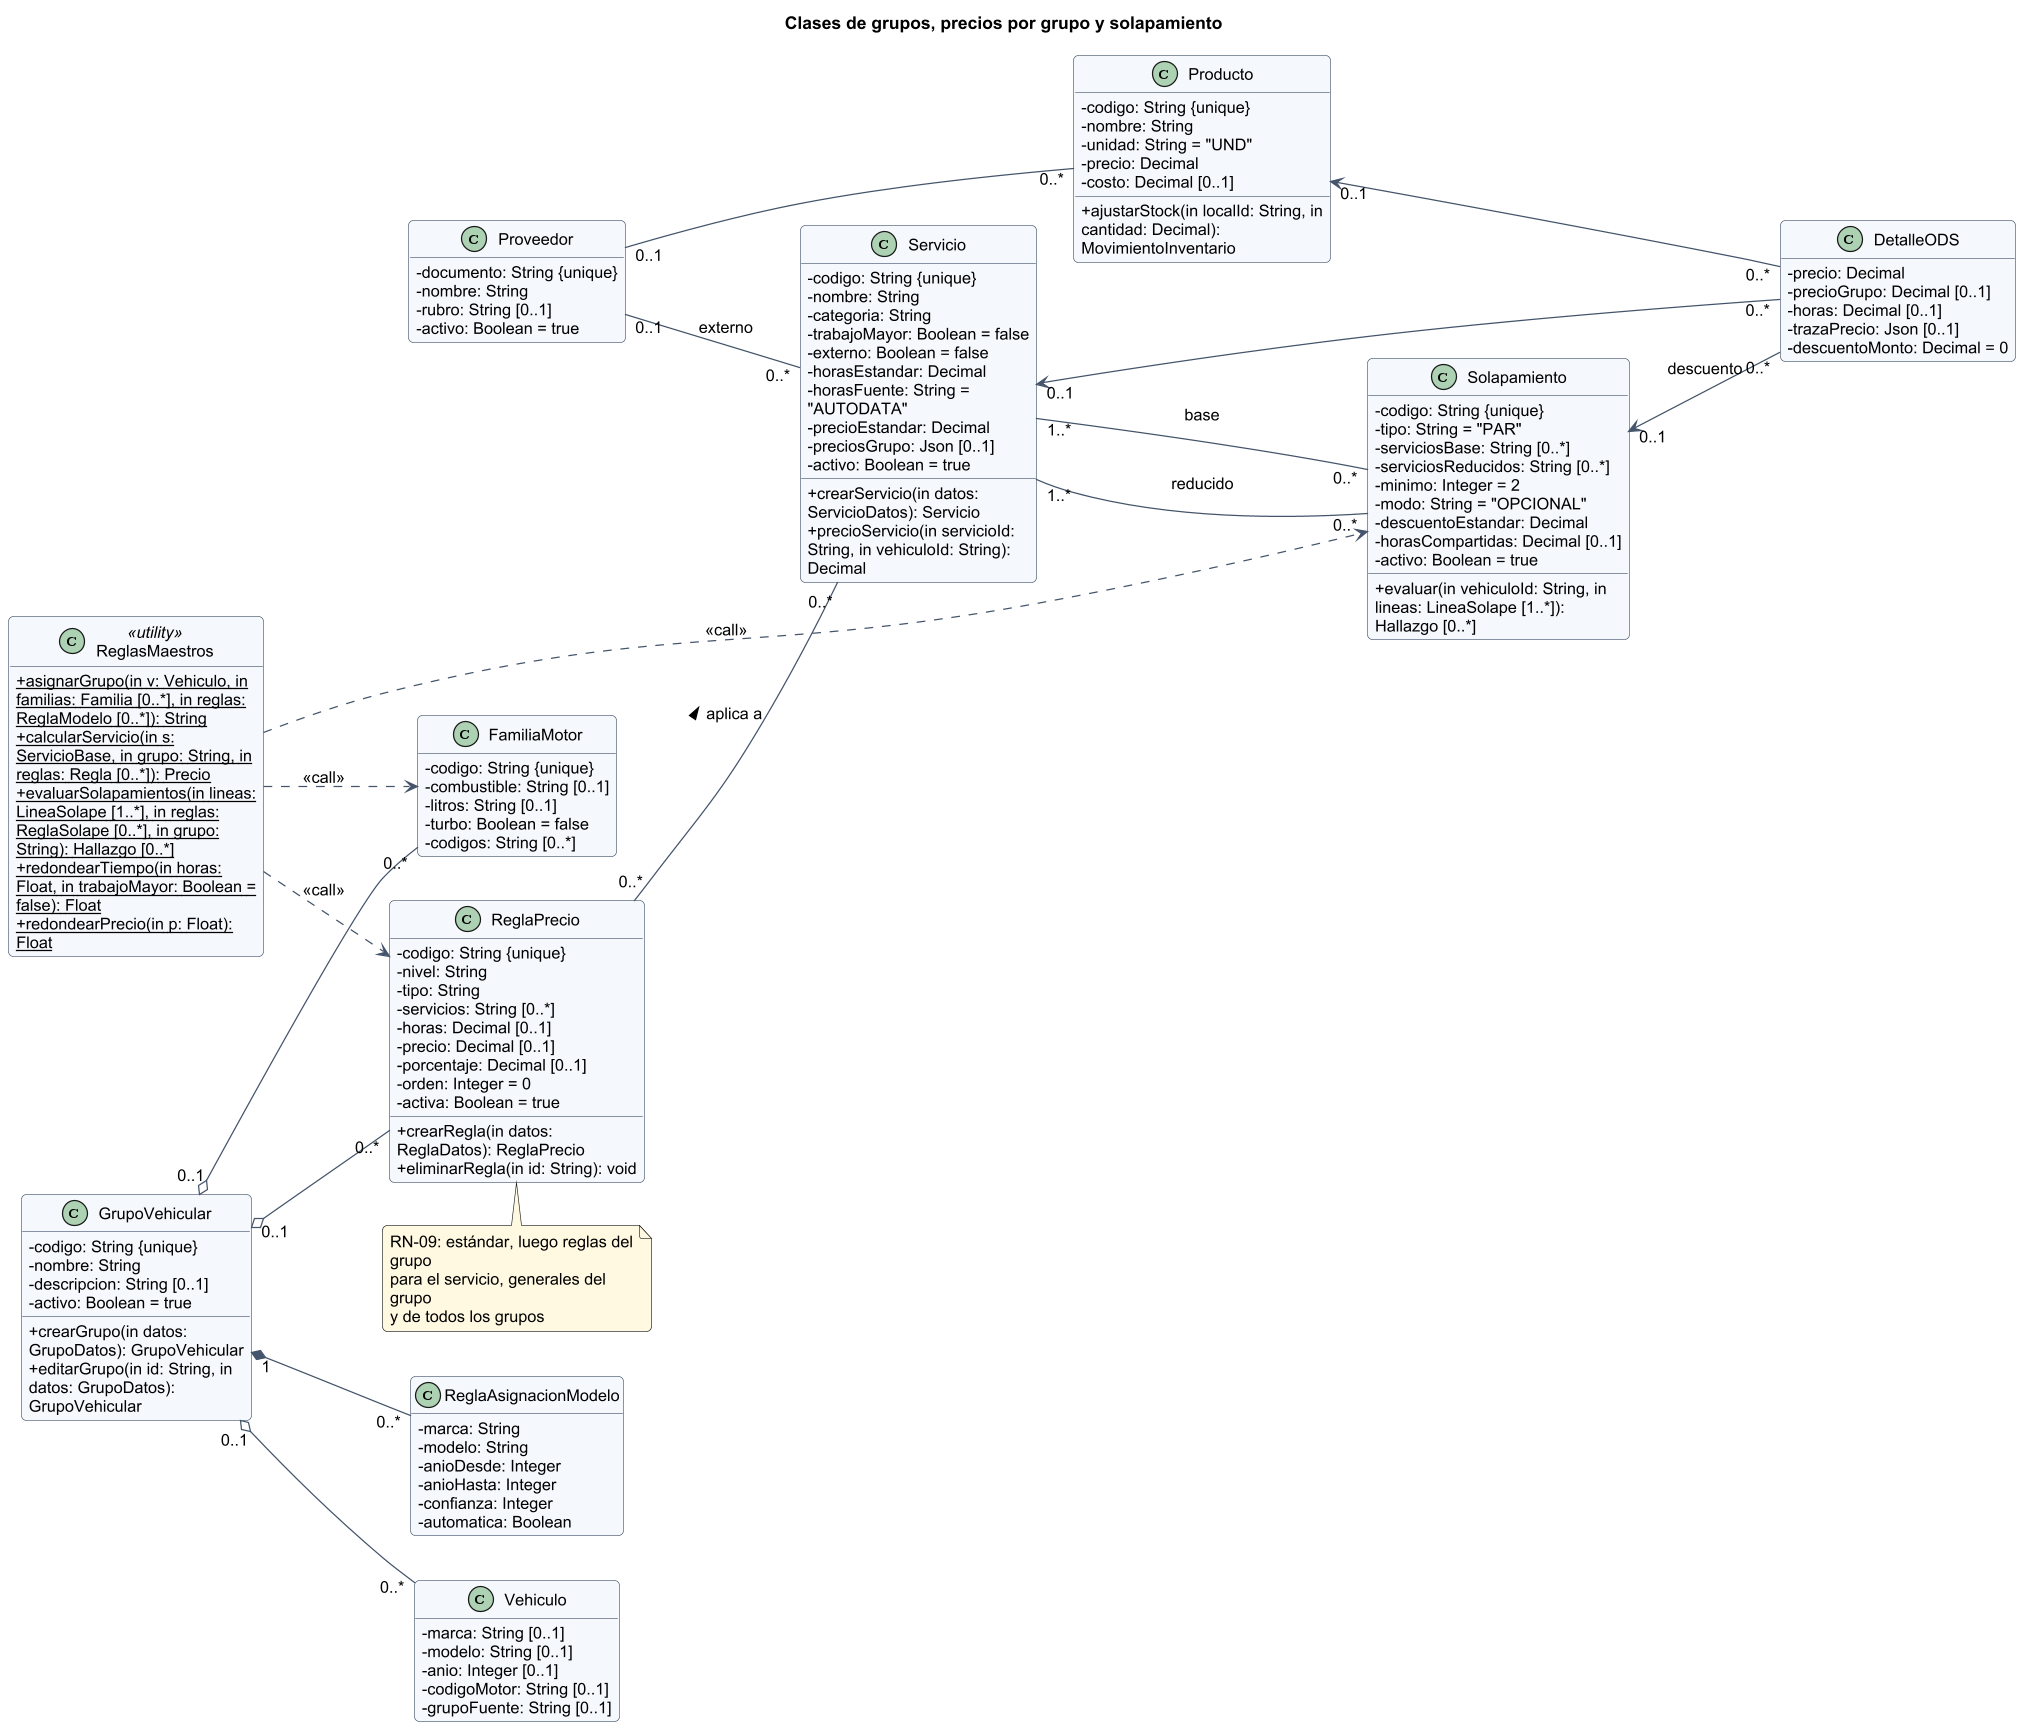

The diagram above was rendered by PlantUML. Its source (embedded in the PNG):
@startuml
!include _estilo.iuml
title Clases de grupos, precios por grupo y solapamiento
left to right direction
class GrupoVehicular {
  -codigo: String {unique}
  -nombre: String
  -descripcion: String [0..1]
  -activo: Boolean = true
  +crearGrupo(in datos: GrupoDatos): GrupoVehicular
  +editarGrupo(in id: String, in datos: GrupoDatos): GrupoVehicular
}
class FamiliaMotor {
  -codigo: String {unique}
  -combustible: String [0..1]
  -litros: String [0..1]
  -turbo: Boolean = false
  -codigos: String [0..*]
}
class ReglaAsignacionModelo {
  -marca: String
  -modelo: String
  -anioDesde: Integer
  -anioHasta: Integer
  -confianza: Integer
  -automatica: Boolean
}
class Vehiculo {
  -marca: String [0..1]
  -modelo: String [0..1]
  -anio: Integer [0..1]
  -codigoMotor: String [0..1]
  -grupoFuente: String [0..1]
}
class Servicio {
  -codigo: String {unique}
  -nombre: String
  -categoria: String
  -trabajoMayor: Boolean = false
  -externo: Boolean = false
  -horasEstandar: Decimal
  -horasFuente: String = "AUTODATA"
  -precioEstandar: Decimal
  -preciosGrupo: Json [0..1]
  -activo: Boolean = true
  +crearServicio(in datos: ServicioDatos): Servicio
  +precioServicio(in servicioId: String, in vehiculoId: String): Decimal
}
class ReglaPrecio {
  -codigo: String {unique}
  -nivel: String
  -tipo: String
  -servicios: String [0..*]
  -horas: Decimal [0..1]
  -precio: Decimal [0..1]
  -porcentaje: Decimal [0..1]
  -orden: Integer = 0
  -activa: Boolean = true
  +crearRegla(in datos: ReglaDatos): ReglaPrecio
  +eliminarRegla(in id: String): void
}
class Solapamiento {
  -codigo: String {unique}
  -tipo: String = "PAR"
  -serviciosBase: String [0..*]
  -serviciosReducidos: String [0..*]
  -minimo: Integer = 2
  -modo: String = "OPCIONAL"
  -descuentoEstandar: Decimal
  -horasCompartidas: Decimal [0..1]
  -activo: Boolean = true
  +evaluar(in vehiculoId: String, in lineas: LineaSolape [1..*]): Hallazgo [0..*]
}
class ReglasMaestros <<utility>> {
  {static} +asignarGrupo(in v: Vehiculo, in familias: Familia [0..*], in reglas: ReglaModelo [0..*]): String
  {static} +calcularServicio(in s: ServicioBase, in grupo: String, in reglas: Regla [0..*]): Precio
  {static} +evaluarSolapamientos(in lineas: LineaSolape [1..*], in reglas: ReglaSolape [0..*], in grupo: String): Hallazgo [0..*]
  {static} +redondearTiempo(in horas: Float, in trabajoMayor: Boolean = false): Float
  {static} +redondearPrecio(in p: Float): Float
}
class Proveedor {
  -documento: String {unique}
  -nombre: String
  -rubro: String [0..1]
  -activo: Boolean = true
}
class Producto {
  -codigo: String {unique}
  -nombre: String
  -unidad: String = "UND"
  -precio: Decimal
  -costo: Decimal [0..1]
  +ajustarStock(in localId: String, in cantidad: Decimal): MovimientoInventario
}
class DetalleODS {
  -precio: Decimal
  -precioGrupo: Decimal [0..1]
  -horas: Decimal [0..1]
  -trazaPrecio: Json [0..1]
  -descuentoMonto: Decimal = 0
}
GrupoVehicular "0..1" o-- "0..*" Vehiculo
GrupoVehicular "0..1" o-- "0..*" FamiliaMotor
GrupoVehicular "1" *-- "0..*" ReglaAsignacionModelo
GrupoVehicular "0..1" o-- "0..*" ReglaPrecio
ReglaPrecio "0..*" -- "0..*" Servicio : aplica a >
Servicio "1..*" -- "0..*" Solapamiento : base
Servicio "1..*" -- "0..*" Solapamiento : reducido
Proveedor "0..1" -- "0..*" Servicio : externo
Proveedor "0..1" -- "0..*" Producto
Servicio "0..1" <-- "0..*" DetalleODS
Producto "0..1" <-- "0..*" DetalleODS
Solapamiento "0..1" <-- "0..*" DetalleODS : descuento
ReglasMaestros ..> ReglaPrecio : <<call>>
ReglasMaestros ..> Solapamiento : <<call>>
ReglasMaestros ..> FamiliaMotor : <<call>>
note bottom of ReglaPrecio : RN-09: estándar, luego reglas del grupo\npara el servicio, generales del grupo\ny de todos los grupos
@enduml